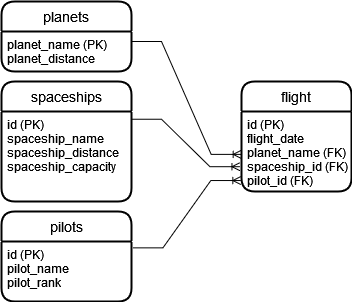

The diagram above was exported from draw.io. Its source (the exported page's mxGraphModel, read from the mxfile embedded in the PNG):
<mxGraphModel dx="1108" dy="1525" grid="1" gridSize="10" guides="1" tooltips="1" connect="1" arrows="1" fold="1" page="1" pageScale="1" pageWidth="850" pageHeight="1100" math="0" shadow="0">
  <root>
    <mxCell id="0" />
    <mxCell id="1" parent="0" />
    <mxCell id="eZ3KLcTx8_WkcNBK25MI-19" value="flight" style="swimlane;childLayout=stackLayout;horizontal=1;startSize=30;horizontalStack=0;rounded=1;fontSize=14;fontStyle=0;strokeWidth=2;resizeParent=0;resizeLast=1;shadow=0;dashed=0;align=center;" parent="1" vertex="1">
      <mxGeometry x="320" y="30" width="110" height="110" as="geometry" />
    </mxCell>
    <mxCell id="eZ3KLcTx8_WkcNBK25MI-20" value="id (PK)&#10;flight_date&#10;planet_name (FK)&#10;spaceship_id (FK)&#10;pilot_id (FK)&#10;&#10;" style="align=left;strokeColor=none;fillColor=none;spacingLeft=4;fontSize=12;verticalAlign=top;resizable=0;rotatable=0;part=1;" parent="eZ3KLcTx8_WkcNBK25MI-19" vertex="1">
      <mxGeometry y="30" width="110" height="80" as="geometry" />
    </mxCell>
    <mxCell id="eZ3KLcTx8_WkcNBK25MI-21" value="&#10;  planets&#10;" style="swimlane;childLayout=stackLayout;horizontal=1;startSize=30;horizontalStack=0;rounded=1;fontSize=14;fontStyle=0;strokeWidth=2;resizeParent=0;resizeLast=1;shadow=0;dashed=0;align=center;" parent="1" vertex="1">
      <mxGeometry x="80" y="-50" width="130" height="70" as="geometry" />
    </mxCell>
    <mxCell id="eZ3KLcTx8_WkcNBK25MI-22" value="planet_name (PK)&#10;planet_distance&#10;" style="align=left;strokeColor=none;fillColor=none;spacingLeft=4;fontSize=12;verticalAlign=top;resizable=0;rotatable=0;part=1;" parent="eZ3KLcTx8_WkcNBK25MI-21" vertex="1">
      <mxGeometry y="30" width="130" height="40" as="geometry" />
    </mxCell>
    <mxCell id="eZ3KLcTx8_WkcNBK25MI-24" value="&#10;  spaceships&#10;" style="swimlane;childLayout=stackLayout;horizontal=1;startSize=30;horizontalStack=0;rounded=1;fontSize=14;fontStyle=0;strokeWidth=2;resizeParent=0;resizeLast=1;shadow=0;dashed=0;align=center;" parent="1" vertex="1">
      <mxGeometry x="80" y="30" width="130" height="120" as="geometry" />
    </mxCell>
    <mxCell id="eZ3KLcTx8_WkcNBK25MI-25" value="id (PK)&#10;  spaceship_name&#10;  spaceship_distance&#10;  spaceship_capacity&#10;" style="align=left;strokeColor=none;fillColor=none;spacingLeft=4;fontSize=12;verticalAlign=top;resizable=0;rotatable=0;part=1;" parent="eZ3KLcTx8_WkcNBK25MI-24" vertex="1">
      <mxGeometry y="30" width="130" height="90" as="geometry" />
    </mxCell>
    <mxCell id="eZ3KLcTx8_WkcNBK25MI-26" value="&#10;  pilots&#10;" style="swimlane;childLayout=stackLayout;horizontal=1;startSize=30;horizontalStack=0;rounded=1;fontSize=14;fontStyle=0;strokeWidth=2;resizeParent=0;resizeLast=1;shadow=0;dashed=0;align=center;" parent="1" vertex="1">
      <mxGeometry x="80" y="160" width="130" height="90" as="geometry" />
    </mxCell>
    <mxCell id="eZ3KLcTx8_WkcNBK25MI-27" value="id (PK)&#10;  pilot_name&#10;  pilot_rank&#10;" style="align=left;strokeColor=none;fillColor=none;spacingLeft=4;fontSize=12;verticalAlign=top;resizable=0;rotatable=0;part=1;" parent="eZ3KLcTx8_WkcNBK25MI-26" vertex="1">
      <mxGeometry y="30" width="130" height="60" as="geometry" />
    </mxCell>
    <mxCell id="eZ3KLcTx8_WkcNBK25MI-37" value="" style="edgeStyle=entityRelationEdgeStyle;fontSize=12;html=1;endArrow=ERoneToMany;rounded=0;entryX=-0.006;entryY=0.863;entryDx=0;entryDy=0;entryPerimeter=0;exitX=1.011;exitY=0.106;exitDx=0;exitDy=0;exitPerimeter=0;" parent="1" source="eZ3KLcTx8_WkcNBK25MI-27" target="eZ3KLcTx8_WkcNBK25MI-20" edge="1">
      <mxGeometry width="100" height="100" relative="1" as="geometry">
        <mxPoint x="220" y="250" as="sourcePoint" />
        <mxPoint x="320" y="110" as="targetPoint" />
      </mxGeometry>
    </mxCell>
    <mxCell id="eZ3KLcTx8_WkcNBK25MI-38" value="" style="edgeStyle=entityRelationEdgeStyle;fontSize=12;html=1;endArrow=ERoneToMany;rounded=0;entryX=-0.014;entryY=0.69;entryDx=0;entryDy=0;entryPerimeter=0;exitX=1;exitY=0.086;exitDx=0;exitDy=0;exitPerimeter=0;" parent="1" source="eZ3KLcTx8_WkcNBK25MI-25" target="eZ3KLcTx8_WkcNBK25MI-20" edge="1">
      <mxGeometry width="100" height="100" relative="1" as="geometry">
        <mxPoint x="210" y="100" as="sourcePoint" />
        <mxPoint x="320" y="100" as="targetPoint" />
      </mxGeometry>
    </mxCell>
    <mxCell id="eZ3KLcTx8_WkcNBK25MI-41" value="" style="edgeStyle=entityRelationEdgeStyle;fontSize=12;html=1;endArrow=ERoneToMany;rounded=0;entryX=-0.003;entryY=0.536;entryDx=0;entryDy=0;entryPerimeter=0;exitX=1;exitY=0.25;exitDx=0;exitDy=0;" parent="1" source="eZ3KLcTx8_WkcNBK25MI-22" target="eZ3KLcTx8_WkcNBK25MI-20" edge="1">
      <mxGeometry width="100" height="100" relative="1" as="geometry">
        <mxPoint x="220" as="sourcePoint" />
        <mxPoint x="320" y="110" as="targetPoint" />
      </mxGeometry>
    </mxCell>
  </root>
</mxGraphModel>